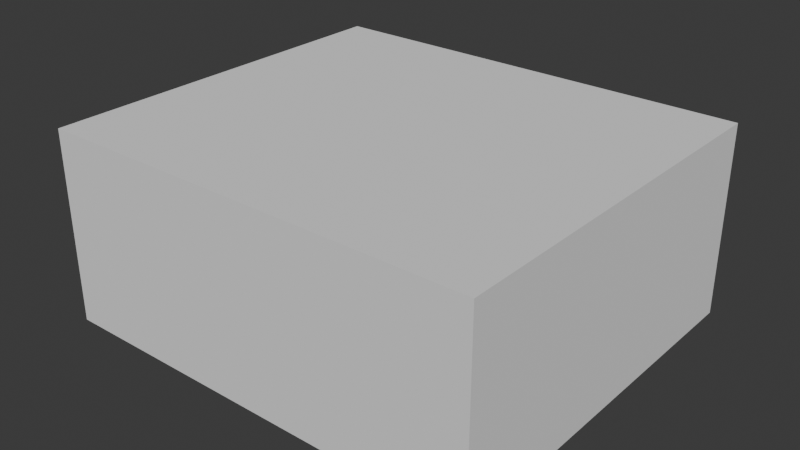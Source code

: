 # Source: GFS_Large.blend  (saved by Blender 4.1.23; exported with 4.5.12 LTS)
import bpy
from mathutils import Matrix  # noqa: F401  (used for matrix-valued properties, if any)

bpy.ops.wm.read_factory_settings(use_empty=True)
scene = bpy.context.scene
scene.name = 'Scene'

# ---- world
world_world = bpy.data.worlds.new('World'); scene.world = world_world
world_world.use_nodes = True; world_world.node_tree.nodes.clear()
_N = world_world.node_tree.nodes; _L = world_world.node_tree.links
n0 = _N.new('ShaderNodeOutputWorld'); n0.name = 'World Output'; n0.location = (300, 300)
n1 = _N.new('ShaderNodeBackground'); n1.name = 'Background'; n1.location = (10, 300)
n1.inputs[0].default_value = (0.05088, 0.05088, 0.05088, 1.0)
_L.new(n1.outputs[0], n0.inputs[0])
n0.is_active_output = True
world_world.color = (0.05088, 0.05088, 0.05088)
world_world.use_sun_shadow = False
world_world.sun_shadow_jitter_overblur = 0.0

# ---- meshes
me_cube_045 = bpy.data.meshes.new('Cube.045')
me_cube_045.from_pydata([(1.987e-07, 0.0, -3.576e-07), (-4.53e-07, 2.0, -4.709e-06), (2.3, 9.537e-07, -1.132e-06), (2.3, 2.0, -5.484e-06), (1.987e-07, 0.0, 1.0), (-4.53e-07, 2.0, 1.0), (2.3, 9.537e-07, 1.0), (2.3, 2.0, 1.0)], [], [(0, 1, 3, 2), (2, 3, 7, 6), (6, 7, 5, 4), (4, 5, 1, 0), (2, 6, 4, 0), (7, 3, 1, 5)])
_uv = me_cube_045.uv_layers.new(name='UVMap')
_uv.uv.foreach_set('vector', [0.375, 0.0, 0.625, 0.0, 0.625, 0.25, 0.375, 0.25, 0.375, 0.25, 0.625, 0.25, 0.625, 0.5, 0.375, 0.5, 0.375, 0.5, 0.625, 0.5, 0.625, 0.75, 0.375, 0.75, 0.375, 0.75, 0.625, 0.75, 0.625, 1.0, 0.375, 1.0, 0.125, 0.5, 0.375, 0.5, 0.375, 0.75, 0.125, 0.75, 0.625, 0.5, 0.875, 0.5, 0.875, 0.75, 0.625, 0.75])
me_cube_045.update()

# ---- objects
ob_glass_frame_support_large = bpy.data.objects.new('Glass_Frame_Support_Large', me_cube_045)

# ---- transforms, parenting, visibility, modifiers, constraints
ob_glass_frame_support_large.location = (0.0, 0.0, 0.0)

# ---- collection membership
scene.collection.objects.link(ob_glass_frame_support_large)

# ---- scene / render settings (as saved in the file)
scene.frame_start = 1; scene.frame_end = 250; scene.frame_set(1)
scene.render.engine = 'BLENDER_EEVEE_NEXT'
scene.cycles.sampling_pattern = 'TABULATED_SOBOL'
scene.eevee.ray_tracing_options.trace_max_roughness = 0.0
scene.unit_settings.scale_length = 0.01
bpy.context.view_layer.update()

# ---- added for rendering (the .blend has no active camera and no usable light): camera, sun
cam_auto = bpy.data.cameras.new('AutoCamera')
cam_auto.lens = 50.0
cam_auto.sensor_width = 36.0
cam_auto.clip_end = 1000.0
ob_auto_camera = bpy.data.objects.new('AutoCamera', cam_auto)
scene.collection.objects.link(ob_auto_camera)
ob_auto_camera.location = (4.11794, -2.56153, 2.87435)
ob_auto_camera.rotation_euler = (1.09748, -7.21219e-08, 0.694738)
scene.camera = ob_auto_camera
light_auto_sun = bpy.data.lights.new('AutoSun', 'SUN')
light_auto_sun.energy = 3.0
light_auto_sun.angle = 0.0523599
ob_auto_sun = bpy.data.objects.new('AutoSun', light_auto_sun)
scene.collection.objects.link(ob_auto_sun)
ob_auto_sun.rotation_euler = (0.872665, 0.174533, 0.523599)
bpy.context.view_layer.update()
